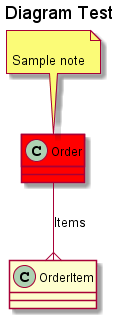

The diagram above was rendered by PlantUML. Its source (embedded in the PNG):
@startuml
title
 Diagram Test
end title

class Order #ff0000
{
}
note top of Order

Sample note
end note
class OrderItem
{
}

Order --{ OrderItem:Items
@enduml